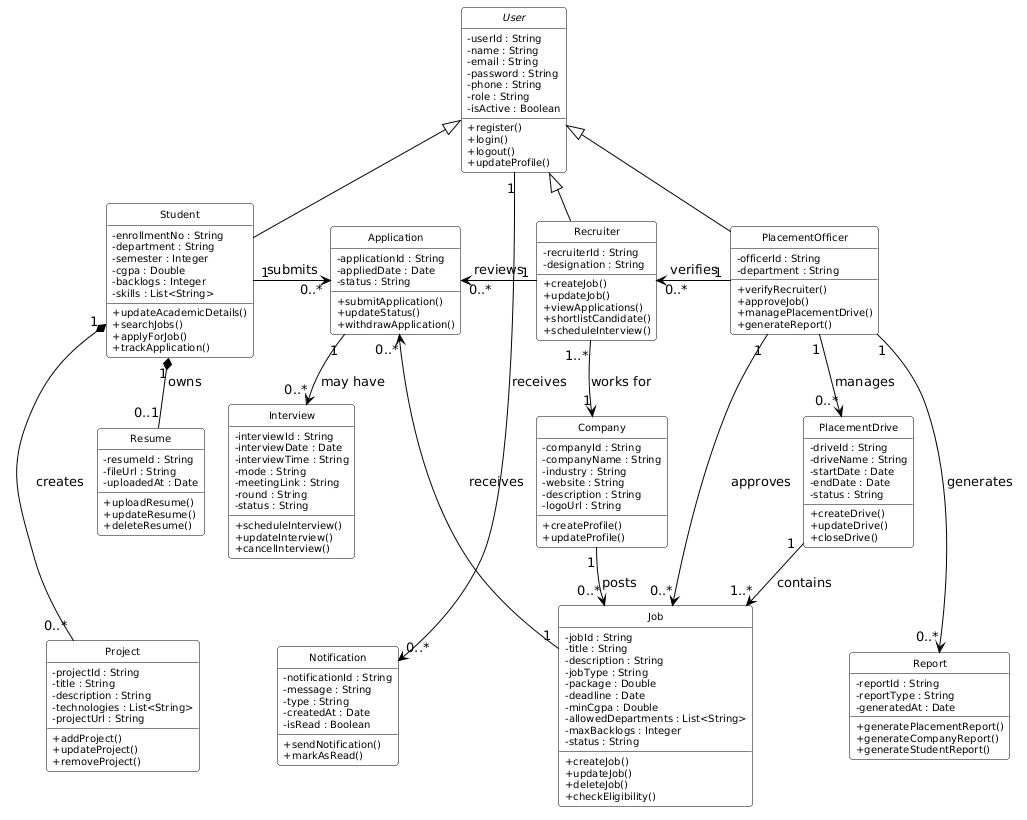

The diagram above was rendered by PlantUML. Its source (embedded in the PNG):
@startuml
top to bottom direction

skinparam shadowing false
skinparam classAttributeIconSize 0
skinparam nodesep 25
skinparam ranksep 30
skinparam roundCorner 6

<style>
classDiagram {
  class {
    Padding 2
  }
}
</style>

hide circle

skinparam class {
    BackgroundColor White
    BorderColor Black
    ArrowColor Black
    FontSize 11
    AttributeFontSize 10
    StereotypeFontSize 10
}

' =====================================================
' BASE USER
' =====================================================

abstract class User {
    - userId : String
    - name : String
    - email : String
    - password : String
    - phone : String
    - role : String
    - isActive : Boolean
    + register()
    + login()
    + logout()
    + updateProfile()
}


' =====================================================
' COLUMN 1 — STUDENT PROFILE
' =====================================================

class Student {
    - enrollmentNo : String
    - department : String
    - semester : Integer
    - cgpa : Double
    - backlogs : Integer
    - skills : List<String>
    + updateAcademicDetails()
    + searchJobs()
    + applyForJob()
    + trackApplication()
}

class Resume {
    - resumeId : String
    - fileUrl : String
    - uploadedAt : Date
    + uploadResume()
    + updateResume()
    + deleteResume()
}

class Project {
    - projectId : String
    - title : String
    - description : String
    - technologies : List<String>
    - projectUrl : String
    + addProject()
    + updateProject()
    + removeProject()
}


' =====================================================
' COLUMN 2 — APPLICATION FLOW
' =====================================================

class Application {
    - applicationId : String
    - appliedDate : Date
    - status : String
    + submitApplication()
    + updateStatus()
    + withdrawApplication()
}

class Interview {
    - interviewId : String
    - interviewDate : Date
    - interviewTime : String
    - mode : String
    - meetingLink : String
    - round : String
    - status : String
    + scheduleInterview()
    + updateInterview()
    + cancelInterview()
}

class Notification {
    - notificationId : String
    - message : String
    - type : String
    - createdAt : Date
    - isRead : Boolean
    + sendNotification()
    + markAsRead()
}


' =====================================================
' COLUMN 3 — RECRUITER / COMPANY
' =====================================================

class Recruiter {
    - recruiterId : String
    - designation : String
    + createJob()
    + updateJob()
    + viewApplications()
    + shortlistCandidate()
    + scheduleInterview()
}

class Company {
    - companyId : String
    - companyName : String
    - industry : String
    - website : String
    - description : String
    - logoUrl : String
    + createProfile()
    + updateProfile()
}

class Job {
    - jobId : String
    - title : String
    - description : String
    - jobType : String
    - package : Double
    - deadline : Date
    - minCgpa : Double
    - allowedDepartments : List<String>
    - maxBacklogs : Integer
    - status : String
    + createJob()
    + updateJob()
    + deleteJob()
    + checkEligibility()
}


' =====================================================
' COLUMN 4 — PLACEMENT OFFICER
' =====================================================

class PlacementOfficer {
    - officerId : String
    - department : String
    + verifyRecruiter()
    + approveJob()
    + managePlacementDrive()
    + generateReport()
}

class PlacementDrive {
    - driveId : String
    - driveName : String
    - startDate : Date
    - endDate : Date
    - status : String
    + createDrive()
    + updateDrive()
    + closeDrive()
}

class Report {
    - reportId : String
    - reportType : String
    - generatedAt : Date
    + generatePlacementReport()
    + generateCompanyReport()
    + generateStudentReport()
}


' =====================================================
' INHERITANCE
' =====================================================

User <|-- Student
User <|-- Recruiter
User <|-- PlacementOfficer


' =====================================================
' RELATIONSHIPS
' =====================================================

Student "1" *-- "0..1" Resume : owns
Student "1" *-- "0..*" Project : creates
Recruiter "1..*" --> "1" Company : works for
Company "1" --> "0..*" Job : posts
Student "1" --> "0..*" Application : submits
Job "1" --> "0..*" Application : receives
Application "1" --> "0..*" Interview : may have
PlacementOfficer "1" --> "0..*" PlacementDrive : manages
PlacementDrive "1" --> "1..*" Job : contains
PlacementOfficer "1" --> "0..*" Job : approves
PlacementOfficer "1" --> "0..*" Recruiter : verifies
Recruiter "1" --> "0..*" Application : reviews
User "1" --> "0..*" Notification : receives
PlacementOfficer "1" --> "0..*" Report : generates


' =====================================================
' LAYOUT — 4 EVEN COLUMNS SIDE BY SIDE
' =====================================================

' Keep the four column heads side by side, in order
Student -[hidden]right- Application
Application -[hidden]right- Recruiter
Recruiter -[hidden]right- PlacementOfficer

' Column 1 vertical chain
Student -[hidden]down- Resume
Resume -[hidden]down- Project

' Column 2 vertical chain
Application -[hidden]down- Interview
Interview -[hidden]down- Notification

' Column 3 vertical chain
Recruiter -[hidden]down- Company
Company -[hidden]down- Job

' Column 4 vertical chain
PlacementOfficer -[hidden]down- PlacementDrive
PlacementDrive -[hidden]down- Report
@enduml